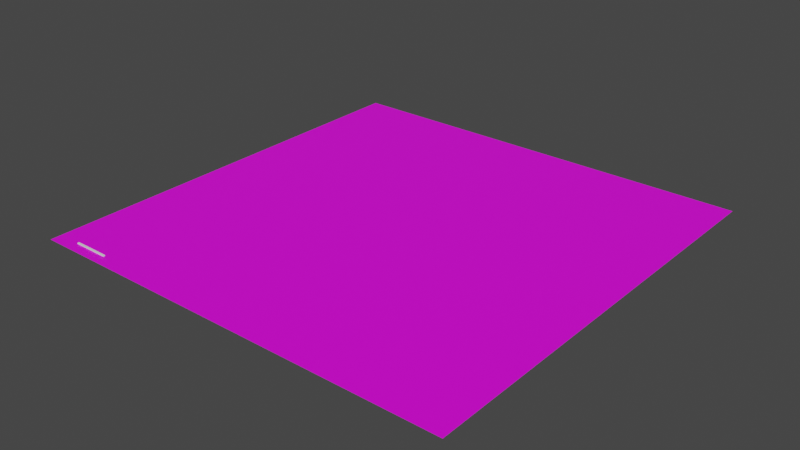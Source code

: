 # Source: ref_satellite_map.blend  (saved by Blender 3.2.14; exported with 4.5.12 LTS)
import bpy
from mathutils import Matrix  # noqa: F401  (used for matrix-valued properties, if any)

bpy.ops.wm.read_factory_settings(use_empty=True)
scene = bpy.context.scene
scene.name = 'Scene'

# ---- collections
col_collection = bpy.data.collections.new('Collection'); scene.collection.children.link(col_collection)

# ---- images (referenced by path relative to the original .blend; pixels are not part of the script)
import os
ASSET_DIR = os.environ.get("B2B_ASSET_DIR", "")  # directory of the original .blend (textures are referenced by path, not embedded)
HERE = os.path.dirname(os.path.abspath(__file__))  # packed textures are extracted next to this script under _unpacked/

def load_image(name, relpath, width, height, colorspace="sRGB"):
    """Load a texture the original file referenced (path relative to the .blend, or extracted next to this script)."""
    p = next((c for c in (os.path.join(HERE, relpath), os.path.join(ASSET_DIR, relpath)) if relpath and os.path.exists(c)), "")
    if p:
        img = bpy.data.images.load(p, check_existing=True)
        img.name = name
    else:  # same state as the original file: an image datablock whose file is absent (Cycles renders it pink)
        img = bpy.data.images.new(name, width, height)
        img.source = "FILE"
        img.filepath = "//" + (relpath or name)
    img.colorspace_settings.name = colorspace
    return img
img_sat_map_albedotransparency_jpg = load_image('sat_map_AlbedoTransparency.jpg', 'sat_map_AlbedoTransparency.jpg', 1024, 1024, 'sRGB')

# ---- materials (node trees are filled in below, after node groups)
mat_material_001 = bpy.data.materials.new('Material.001')
mat_material_001.use_transparent_shadow = False

# ---- material node trees
mat_material_001.use_nodes = True; mat_material_001.node_tree.nodes.clear()
_N = mat_material_001.node_tree.nodes; _L = mat_material_001.node_tree.links
n0 = _N.new('ShaderNodeBsdfPrincipled'); n0.name = 'Principled BSDF'; n0.location = (10, 300)
n0.distribution = 'GGX'
n0.subsurface_method = 'RANDOM_WALK_SKIN'
n0.inputs[3].default_value = 1.45
n0.inputs[27].default_value = (0.0, 0.0, 0.0, 1.0)
n0.inputs[28].default_value = 1.0
n1 = _N.new('ShaderNodeOutputMaterial'); n1.name = 'Material Output'; n1.location = (300, 300)
n2 = _N.new('ShaderNodeTexImage'); n2.name = 'Image Texture'; n2.location = (-280, 270)
n2.image = img_sat_map_albedotransparency_jpg
_L.new(n0.outputs[0], n1.inputs[0])
_L.new(n2.outputs[0], n0.inputs[0])
n1.is_active_output = True

# ---- world
world_world = bpy.data.worlds.new('World'); scene.world = world_world
world_world.use_nodes = True; world_world.node_tree.nodes.clear()
_N = world_world.node_tree.nodes; _L = world_world.node_tree.links
n0 = _N.new('ShaderNodeOutputWorld'); n0.name = 'World Output'; n0.location = (300, 300)
n1 = _N.new('ShaderNodeBackground'); n1.name = 'Background'; n1.location = (10, 300)
n1.inputs[0].default_value = (0.05088, 0.05088, 0.05088, 1.0)
_L.new(n1.outputs[0], n0.inputs[0])
n0.is_active_output = True
world_world.color = (0.05088, 0.05088, 0.05088)
world_world.use_sun_shadow = False
world_world.sun_shadow_jitter_overblur = 0.0

# ---- meshes
me_plane = bpy.data.meshes.new('Plane')
me_plane.from_pydata([(-1.0, -1.0, 0.0), (1.0, -1.0, 0.0), (-1.0, 1.0, 0.0), (1.0, 1.0, 0.0)], [], [(0, 1, 3, 2)])
_uv = me_plane.uv_layers.new(name='UVMap')
_uv.uv.foreach_set('vector', [0.0, 0.0, 1.0, 0.0, 1.0, 1.0, 0.0, 1.0])
me_plane.materials.append(mat_material_001)
me_plane.update()
me_cube_001 = bpy.data.meshes.new('Cube.001')
me_cube_001.from_pydata([(-1.0, -1.0, -1.0), (-1.0, -1.0, 1.0), (-1.0, 1.0, -1.0), (-1.0, 1.0, 1.0), (1.0, -1.0, -1.0), (1.0, -1.0, 1.0), (1.0, 1.0, -1.0), (1.0, 1.0, 1.0)], [], [(0, 1, 3, 2), (2, 3, 7, 6), (6, 7, 5, 4), (4, 5, 1, 0), (2, 6, 4, 0), (7, 3, 1, 5)])
_uv = me_cube_001.uv_layers.new(name='UVMap')
_uv.uv.foreach_set('vector', [0.375, 0.0, 0.625, 0.0, 0.625, 0.25, 0.375, 0.25, 0.375, 0.25, 0.625, 0.25, 0.625, 0.5, 0.375, 0.5, 0.375, 0.5, 0.625, 0.5, 0.625, 0.75, 0.375, 0.75, 0.375, 0.75, 0.625, 0.75, 0.625, 1.0, 0.375, 1.0, 0.125, 0.5, 0.375, 0.5, 0.375, 0.75, 0.125, 0.75, 0.625, 0.5, 0.875, 0.5, 0.875, 0.75, 0.625, 0.75])
me_cube_001.update()

# ---- objects
ob_sat_map = bpy.data.objects.new('sat_map', me_plane)
ob_cube = bpy.data.objects.new('Cube', me_cube_001)

# ---- transforms, parenting, visibility, modifiers, constraints
ob_sat_map.location = (0.0, 0.0, 0.0)
ob_sat_map.scale = (238.5, 238.5, 299.6)
ob_cube.location = (-191.2, -226.3, 0.0)
ob_cube.rotation_euler = (0.0, -0.0, -1.571)
ob_cube.scale = (1.0, 20.0, 1.0)

# ---- collection membership
col_collection.objects.link(ob_sat_map)
col_collection.objects.link(ob_cube)

# ---- scene / render settings (as saved in the file)
scene.frame_start = 1; scene.frame_end = 250; scene.frame_set(1)
scene.render.engine = 'BLENDER_EEVEE_NEXT'
scene.cycles.sampling_pattern = 'TABULATED_SOBOL'
scene.cycles.use_light_tree = False
scene.view_settings.view_transform = 'Filmic'
bpy.context.view_layer.update()

# ---- added for rendering (the .blend has no active camera and no usable light): camera, sun
cam_auto = bpy.data.cameras.new('AutoCamera')
cam_auto.lens = 50.0
cam_auto.sensor_width = 36.0
cam_auto.clip_end = 10954.7
ob_auto_camera = bpy.data.objects.new('AutoCamera', cam_auto)
scene.collection.objects.link(ob_auto_camera)
ob_auto_camera.location = (624.201, -749.041, 499.36)
ob_auto_camera.rotation_euler = (1.09748, -7.21219e-08, 0.694738)
scene.camera = ob_auto_camera
light_auto_sun = bpy.data.lights.new('AutoSun', 'SUN')
light_auto_sun.energy = 3.0
light_auto_sun.angle = 0.0523599
ob_auto_sun = bpy.data.objects.new('AutoSun', light_auto_sun)
scene.collection.objects.link(ob_auto_sun)
ob_auto_sun.rotation_euler = (0.872665, 0.174533, 0.523599)
bpy.context.view_layer.update()
